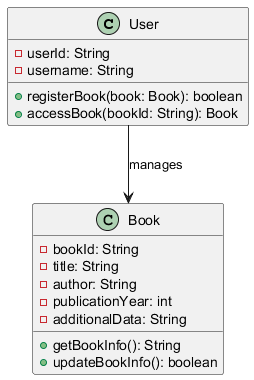

The diagram above was rendered by PlantUML. Its source (embedded in the PNG):
@startuml
class User {
    - userId: String
    - username: String
    + registerBook(book: Book): boolean
    + accessBook(bookId: String): Book
}

class Book {
    - bookId: String
    - title: String
    - author: String
    - publicationYear: int
    - additionalData: String
    + getBookInfo(): String
    + updateBookInfo(): boolean
}

User --> Book : manages
@enduml